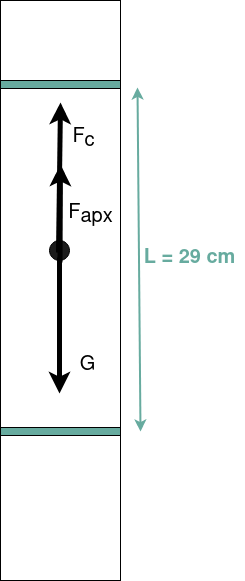

The diagram above was exported from draw.io. Its source (the exported page's mxGraphModel, read from the mxfile embedded in the PNG):
<mxGraphModel dx="1350" dy="764" grid="0" gridSize="10" guides="1" tooltips="1" connect="1" arrows="1" fold="1" page="1" pageScale="1" pageWidth="850" pageHeight="1100" math="0" shadow="0">
  <root>
    <mxCell id="0" />
    <mxCell id="1" parent="0" />
    <mxCell id="f_Hucp963IBkRCP9LoHK-1" value="" style="rounded=0;whiteSpace=wrap;html=1;" parent="1" vertex="1">
      <mxGeometry x="366" y="140" width="120" height="580" as="geometry" />
    </mxCell>
    <mxCell id="f_Hucp963IBkRCP9LoHK-2" value="" style="ellipse;whiteSpace=wrap;html=1;aspect=fixed;fillColor=#1C1C1C;" parent="1" vertex="1">
      <mxGeometry x="415" y="380" width="20" height="20" as="geometry" />
    </mxCell>
    <mxCell id="f_Hucp963IBkRCP9LoHK-7" value="F&lt;sub style=&quot;font-size: 20px;&quot;&gt;c&lt;/sub&gt;" style="text;html=1;align=center;verticalAlign=middle;resizable=0;points=[];autosize=1;strokeColor=none;fillColor=none;fontSize=20;" parent="1" vertex="1">
      <mxGeometry x="429" y="259" width="40" height="40" as="geometry" />
    </mxCell>
    <mxCell id="f_Hucp963IBkRCP9LoHK-8" value="F&lt;sub style=&quot;font-size: 20px;&quot;&gt;apx&lt;/sub&gt;" style="text;html=1;align=center;verticalAlign=middle;resizable=0;points=[];autosize=1;strokeColor=none;fillColor=none;fontSize=20;" parent="1" vertex="1">
      <mxGeometry x="425" y="335" width="62" height="40" as="geometry" />
    </mxCell>
    <mxCell id="f_Hucp963IBkRCP9LoHK-9" value="G" style="text;html=1;align=center;verticalAlign=middle;resizable=0;points=[];autosize=1;strokeColor=none;fillColor=none;fontSize=20;" parent="1" vertex="1">
      <mxGeometry x="436" y="487" width="34" height="36" as="geometry" />
    </mxCell>
    <mxCell id="S2GClwDraqKFNDxOYaYU-1" value="" style="endArrow=classic;html=1;rounded=0;strokeWidth=5;" edge="1" parent="1">
      <mxGeometry width="50" height="50" relative="1" as="geometry">
        <mxPoint x="425" y="397" as="sourcePoint" />
        <mxPoint x="425" y="533" as="targetPoint" />
      </mxGeometry>
    </mxCell>
    <mxCell id="S2GClwDraqKFNDxOYaYU-2" value="" style="endArrow=classic;html=1;rounded=0;strokeWidth=5;" edge="1" parent="1">
      <mxGeometry width="50" height="50" relative="1" as="geometry">
        <mxPoint x="424" y="392" as="sourcePoint" />
        <mxPoint x="426" y="242" as="targetPoint" />
      </mxGeometry>
    </mxCell>
    <mxCell id="S2GClwDraqKFNDxOYaYU-3" value="" style="endArrow=classic;html=1;rounded=0;strokeWidth=5;" edge="1" parent="1">
      <mxGeometry width="50" height="50" relative="1" as="geometry">
        <mxPoint x="425.5" y="402" as="sourcePoint" />
        <mxPoint x="426" y="304" as="targetPoint" />
      </mxGeometry>
    </mxCell>
    <mxCell id="S2GClwDraqKFNDxOYaYU-4" value="" style="rounded=0;whiteSpace=wrap;html=1;fillColor=#67AB9F;" vertex="1" parent="1">
      <mxGeometry x="366" y="567" width="120" height="8" as="geometry" />
    </mxCell>
    <mxCell id="S2GClwDraqKFNDxOYaYU-5" value="" style="rounded=0;whiteSpace=wrap;html=1;fillColor=#67AB9F;" vertex="1" parent="1">
      <mxGeometry x="366" y="220" width="120" height="8" as="geometry" />
    </mxCell>
    <mxCell id="S2GClwDraqKFNDxOYaYU-6" value="" style="endArrow=classic;startArrow=classic;html=1;rounded=0;strokeWidth=2;strokeColor=#67AB9F;" edge="1" parent="1">
      <mxGeometry width="50" height="50" relative="1" as="geometry">
        <mxPoint x="506" y="571" as="sourcePoint" />
        <mxPoint x="503" y="227" as="targetPoint" />
      </mxGeometry>
    </mxCell>
    <mxCell id="S2GClwDraqKFNDxOYaYU-7" value="&lt;b&gt;L = 29 cm&lt;/b&gt;" style="text;html=1;align=center;verticalAlign=middle;resizable=0;points=[];autosize=1;strokeColor=none;fillColor=none;fontSize=20;fontColor=#67AB9F;" vertex="1" parent="1">
      <mxGeometry x="500" y="380" width="110" height="36" as="geometry" />
    </mxCell>
  </root>
</mxGraphModel>